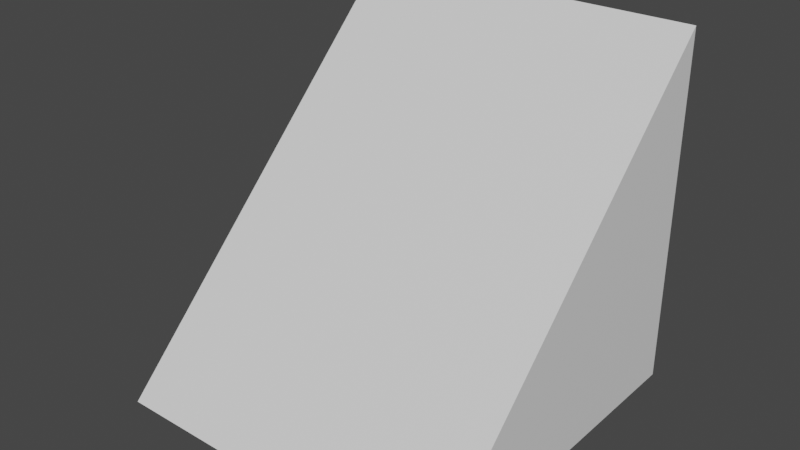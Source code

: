 # Source: Slope.blend  (saved by Blender 3.4.6; exported with 4.5.12 LTS)
import bpy
from mathutils import Matrix  # noqa: F401  (used for matrix-valued properties, if any)

bpy.ops.wm.read_factory_settings(use_empty=True)
scene = bpy.context.scene
scene.name = 'Scene'

# ---- collections
col_collection = bpy.data.collections.new('Collection'); scene.collection.children.link(col_collection)

# ---- materials (node trees are filled in below, after node groups)
mat_material = bpy.data.materials.new('Material')
mat_material.alpha_threshold = 0.0
mat_material.use_transparent_shadow = False
mat_material.roughness = 0.5
mat_material.line_color = (0.0, 0.0, 0.0, 1.0)

# ---- node groups
ng_auto_smooth = bpy.data.node_groups.new('Auto Smooth', 'GeometryNodeTree')
_s = ng_auto_smooth.interface.new_socket(name='Geometry', in_out='OUTPUT', socket_type='NodeSocketGeometry')
_s = ng_auto_smooth.interface.new_socket(name='Geometry', in_out='INPUT', socket_type='NodeSocketGeometry')
_s = ng_auto_smooth.interface.new_socket(name='Angle', in_out='INPUT', socket_type='NodeSocketFloat')
_s.subtype = 'ANGLE'
_s.min_value = 0.0
_s.max_value = 3.142
ng_auto_smooth.is_modifier = True
_N = ng_auto_smooth.nodes; _L = ng_auto_smooth.links
n0 = _N.new('NodeGroupOutput'); n0.name = 'Group Output'; n0.location = (480, -100)
n1 = _N.new('NodeGroupInput'); n1.name = 'Group Input'; n1.location = (-420, -300)
n2 = _N.new('NodeGroupInput'); n2.name = 'Group Input.001'; n2.location = (-60, -100)
n3 = _N.new('GeometryNodeSetShadeSmooth'); n3.name = 'Set Shade Smooth'; n3.location = (120, -100)
n3.domain = 'EDGE'
n4 = _N.new('GeometryNodeSetShadeSmooth'); n4.name = 'Set Shade Smooth.001'; n4.location = (300, -100)
n5 = _N.new('GeometryNodeInputMeshEdgeAngle'); n5.name = 'Edge Angle'; n5.location = (-420, -220)
n6 = _N.new('GeometryNodeInputEdgeSmooth'); n6.name = 'Is Edge Smooth'; n6.location = (-60, -160)
n7 = _N.new('GeometryNodeInputShadeSmooth'); n7.name = 'Is Face Smooth'; n7.location = (-240, -340)
n8 = _N.new('FunctionNodeBooleanMath'); n8.name = 'Boolean Math'; n8.location = (-60, -220)
n9 = _N.new('FunctionNodeCompare'); n9.name = 'Compare'; n9.location = (-240, -180)
n9.operation = 'LESS_EQUAL'
_L.new(n5.outputs[0], n9.inputs[0])
_L.new(n4.outputs[0], n0.inputs[0])
_L.new(n1.outputs[1], n9.inputs[1])
_L.new(n9.outputs[0], n8.inputs[0])
_L.new(n7.outputs[0], n8.inputs[1])
_L.new(n2.outputs[0], n3.inputs[0])
_L.new(n6.outputs[0], n3.inputs[1])
_L.new(n3.outputs[0], n4.inputs[0])
_L.new(n8.outputs[0], n3.inputs[2])
n0.is_active_output = True

# ---- material node trees
mat_material.use_nodes = True; mat_material.node_tree.nodes.clear()
_N = mat_material.node_tree.nodes; _L = mat_material.node_tree.links
n0 = _N.new('ShaderNodeOutputMaterial'); n0.name = 'Material Output'; n0.location = (300, 300)
n1 = _N.new('ShaderNodeBsdfPrincipled'); n1.name = 'Principled BSDF'; n1.location = (10, 300)
n1.distribution = 'GGX'
n1.subsurface_method = 'RANDOM_WALK_SKIN'
n1.inputs[3].default_value = 1.45
n1.inputs[27].default_value = (0.0, 0.0, 0.0, 1.0)
n1.inputs[28].default_value = 1.0
_L.new(n1.outputs[0], n0.inputs[0])
n0.is_active_output = True

# ---- world
world_world = bpy.data.worlds.new('World'); scene.world = world_world
world_world.use_nodes = True; world_world.node_tree.nodes.clear()
_N = world_world.node_tree.nodes; _L = world_world.node_tree.links
n0 = _N.new('ShaderNodeOutputWorld'); n0.name = 'World Output'; n0.location = (300, 300)
n1 = _N.new('ShaderNodeBackground'); n1.name = 'Background'; n1.location = (10, 300)
n1.inputs[0].default_value = (0.05088, 0.05088, 0.05088, 1.0)
_L.new(n1.outputs[0], n0.inputs[0])
n0.is_active_output = True
world_world.color = (0.05088, 0.05088, 0.05088)
world_world.use_sun_shadow = False
world_world.sun_shadow_jitter_overblur = 0.0

# ---- meshes
me_cube = bpy.data.meshes.new('Cube')
me_cube.from_pydata([(1.0, 1.0, 1.0), (1.0, 1.0, -1.0), (1.0, -1.0, -1.0), (-1.0, 1.0, 1.0), (-1.0, 1.0, -1.0), (-1.0, -1.0, -1.0)], [], [(0, 2, 1), (4, 5, 3), (0, 3, 5, 2), (4, 1, 2, 5), (4, 3, 0, 1)])
_uv = me_cube.uv_layers.new(name='UVMap')
_uv.uv.foreach_set('vector', [1.0, 1.0, 7.081e-05, 3.538e-05, 1.0, 0.0, -1.758e-05, 1.0, 1.0, 1.0, -5.281e-05, -1.758e-05, -0.8315, 0.9999, 1.832, 0.9999, 1.832, 0.000106, -0.8315, 5.305e-05, 1.0, 3.538e-05, 1.0, 1.0, 7.081e-05, 1.0, 3.546e-05, 7.072e-05, 1.0, 1.0, 3.541e-05, 0.9999, 7.069e-05, -3.529e-05, 1.0, 0.0])
me_cube.materials.append(mat_material)
me_cube.use_mirror_vertex_groups = False
me_cube.update()

# ---- objects
ob_cube = bpy.data.objects.new('Cube', me_cube)

# ---- transforms, parenting, visibility, modifiers, constraints
ob_cube.location = (0.0, 0.0, 0.0)
ob_cube.lock_rotations_4d = False
ob_cube.empty_display_type = 'ARROWS'
ob_cube.lineart.crease_threshold = 0.0
_m = ob_cube.modifiers.new('Auto Smooth', 'NODES')
_m.node_group = ng_auto_smooth
_gi = [s.identifier for s in ng_auto_smooth.interface.items_tree if s.item_type == 'SOCKET' and s.in_out == 'INPUT']
_m[_gi[1]] = 0.5236  # Angle

# ---- collection membership
col_collection.objects.link(ob_cube)

# ---- scene / render settings (as saved in the file)
scene.frame_start = 1; scene.frame_end = 250; scene.frame_set(0)
scene.render.engine = 'BLENDER_EEVEE_NEXT'
scene.cycles.sampling_pattern = 'TABULATED_SOBOL'
scene.cycles.use_light_tree = False
scene.view_settings.view_transform = 'Filmic'
bpy.context.view_layer.update()

# ---- added for rendering (the .blend has no active camera and no usable light): camera, sun
cam_auto = bpy.data.cameras.new('AutoCamera')
cam_auto.lens = 50.0
cam_auto.sensor_width = 36.0
cam_auto.clip_end = 1000.0
ob_auto_camera = bpy.data.objects.new('AutoCamera', cam_auto)
scene.collection.objects.link(ob_auto_camera)
ob_auto_camera.location = (3.20507, -3.84609, 2.56406)
ob_auto_camera.rotation_euler = (1.09748, -7.21219e-08, 0.694738)
scene.camera = ob_auto_camera
light_auto_sun = bpy.data.lights.new('AutoSun', 'SUN')
light_auto_sun.energy = 3.0
light_auto_sun.angle = 0.0523599
ob_auto_sun = bpy.data.objects.new('AutoSun', light_auto_sun)
scene.collection.objects.link(ob_auto_sun)
ob_auto_sun.rotation_euler = (0.872665, 0.174533, 0.523599)
bpy.context.view_layer.update()

